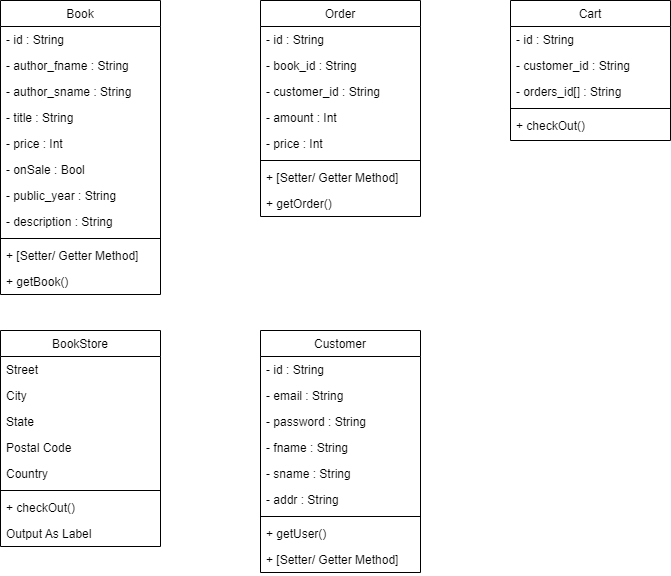

The diagram above was exported from draw.io. Its source (the exported page's mxGraphModel, read from the mxfile embedded in the PNG):
<mxGraphModel dx="1422" dy="786" grid="1" gridSize="10" guides="1" tooltips="1" connect="1" arrows="1" fold="1" page="1" pageScale="1" pageWidth="827" pageHeight="1169" background="#ffffff" math="0" shadow="0">
  <root>
    <mxCell id="WIyWlLk6GJQsqaUBKTNV-0" />
    <mxCell id="WIyWlLk6GJQsqaUBKTNV-1" parent="WIyWlLk6GJQsqaUBKTNV-0" />
    <mxCell id="zkfFHV4jXpPFQw0GAbJ--0" value="Book" style="swimlane;fontStyle=0;align=center;verticalAlign=top;childLayout=stackLayout;horizontal=1;startSize=26;horizontalStack=0;resizeParent=1;resizeLast=0;collapsible=1;marginBottom=0;rounded=0;shadow=0;strokeWidth=1;" parent="WIyWlLk6GJQsqaUBKTNV-1" vertex="1">
      <mxGeometry x="70" y="90" width="160" height="294" as="geometry">
        <mxRectangle x="230" y="140" width="160" height="26" as="alternateBounds" />
      </mxGeometry>
    </mxCell>
    <mxCell id="zkfFHV4jXpPFQw0GAbJ--1" value="- id : String" style="text;align=left;verticalAlign=top;spacingLeft=4;spacingRight=4;overflow=hidden;rotatable=0;points=[[0,0.5],[1,0.5]];portConstraint=eastwest;" parent="zkfFHV4jXpPFQw0GAbJ--0" vertex="1">
      <mxGeometry y="26" width="160" height="26" as="geometry" />
    </mxCell>
    <mxCell id="zkfFHV4jXpPFQw0GAbJ--2" value="- author_fname : String" style="text;align=left;verticalAlign=top;spacingLeft=4;spacingRight=4;overflow=hidden;rotatable=0;points=[[0,0.5],[1,0.5]];portConstraint=eastwest;rounded=0;shadow=0;html=0;" parent="zkfFHV4jXpPFQw0GAbJ--0" vertex="1">
      <mxGeometry y="52" width="160" height="26" as="geometry" />
    </mxCell>
    <mxCell id="zkfFHV4jXpPFQw0GAbJ--3" value="- author_sname : String" style="text;align=left;verticalAlign=top;spacingLeft=4;spacingRight=4;overflow=hidden;rotatable=0;points=[[0,0.5],[1,0.5]];portConstraint=eastwest;rounded=0;shadow=0;html=0;" parent="zkfFHV4jXpPFQw0GAbJ--0" vertex="1">
      <mxGeometry y="78" width="160" height="26" as="geometry" />
    </mxCell>
    <mxCell id="qcIFRDL4ANezmI0GbEr8-1" value="- title : String" style="text;align=left;verticalAlign=top;spacingLeft=4;spacingRight=4;overflow=hidden;rotatable=0;points=[[0,0.5],[1,0.5]];portConstraint=eastwest;rounded=0;shadow=0;html=0;" parent="zkfFHV4jXpPFQw0GAbJ--0" vertex="1">
      <mxGeometry y="104" width="160" height="26" as="geometry" />
    </mxCell>
    <mxCell id="qcIFRDL4ANezmI0GbEr8-2" value="- price : Int" style="text;align=left;verticalAlign=top;spacingLeft=4;spacingRight=4;overflow=hidden;rotatable=0;points=[[0,0.5],[1,0.5]];portConstraint=eastwest;rounded=0;shadow=0;html=0;" parent="zkfFHV4jXpPFQw0GAbJ--0" vertex="1">
      <mxGeometry y="130" width="160" height="26" as="geometry" />
    </mxCell>
    <mxCell id="qcIFRDL4ANezmI0GbEr8-4" value="- onSale : Bool" style="text;align=left;verticalAlign=top;spacingLeft=4;spacingRight=4;overflow=hidden;rotatable=0;points=[[0,0.5],[1,0.5]];portConstraint=eastwest;rounded=0;shadow=0;html=0;" parent="zkfFHV4jXpPFQw0GAbJ--0" vertex="1">
      <mxGeometry y="156" width="160" height="26" as="geometry" />
    </mxCell>
    <mxCell id="qcIFRDL4ANezmI0GbEr8-3" value="- public_year : String" style="text;align=left;verticalAlign=top;spacingLeft=4;spacingRight=4;overflow=hidden;rotatable=0;points=[[0,0.5],[1,0.5]];portConstraint=eastwest;rounded=0;shadow=0;html=0;" parent="zkfFHV4jXpPFQw0GAbJ--0" vertex="1">
      <mxGeometry y="182" width="160" height="26" as="geometry" />
    </mxCell>
    <mxCell id="qcIFRDL4ANezmI0GbEr8-0" value="- description : String" style="text;align=left;verticalAlign=top;spacingLeft=4;spacingRight=4;overflow=hidden;rotatable=0;points=[[0,0.5],[1,0.5]];portConstraint=eastwest;rounded=0;shadow=0;html=0;" parent="zkfFHV4jXpPFQw0GAbJ--0" vertex="1">
      <mxGeometry y="208" width="160" height="26" as="geometry" />
    </mxCell>
    <mxCell id="zkfFHV4jXpPFQw0GAbJ--4" value="" style="line;html=1;strokeWidth=1;align=left;verticalAlign=middle;spacingTop=-1;spacingLeft=3;spacingRight=3;rotatable=0;labelPosition=right;points=[];portConstraint=eastwest;" parent="zkfFHV4jXpPFQw0GAbJ--0" vertex="1">
      <mxGeometry y="234" width="160" height="8" as="geometry" />
    </mxCell>
    <mxCell id="zkfFHV4jXpPFQw0GAbJ--5" value="+ [Setter/ Getter Method]" style="text;align=left;verticalAlign=top;spacingLeft=4;spacingRight=4;overflow=hidden;rotatable=0;points=[[0,0.5],[1,0.5]];portConstraint=eastwest;" parent="zkfFHV4jXpPFQw0GAbJ--0" vertex="1">
      <mxGeometry y="242" width="160" height="26" as="geometry" />
    </mxCell>
    <mxCell id="qcIFRDL4ANezmI0GbEr8-28" value="+ getBook()" style="text;align=left;verticalAlign=top;spacingLeft=4;spacingRight=4;overflow=hidden;rotatable=0;points=[[0,0.5],[1,0.5]];portConstraint=eastwest;" parent="zkfFHV4jXpPFQw0GAbJ--0" vertex="1">
      <mxGeometry y="268" width="160" height="26" as="geometry" />
    </mxCell>
    <mxCell id="zkfFHV4jXpPFQw0GAbJ--17" value="Cart" style="swimlane;fontStyle=0;align=center;verticalAlign=top;childLayout=stackLayout;horizontal=1;startSize=26;horizontalStack=0;resizeParent=1;resizeLast=0;collapsible=1;marginBottom=0;rounded=0;shadow=0;strokeWidth=1;" parent="WIyWlLk6GJQsqaUBKTNV-1" vertex="1">
      <mxGeometry x="580" y="90" width="160" height="140" as="geometry">
        <mxRectangle x="550" y="140" width="160" height="26" as="alternateBounds" />
      </mxGeometry>
    </mxCell>
    <mxCell id="zkfFHV4jXpPFQw0GAbJ--18" value="- id : String" style="text;align=left;verticalAlign=top;spacingLeft=4;spacingRight=4;overflow=hidden;rotatable=0;points=[[0,0.5],[1,0.5]];portConstraint=eastwest;" parent="zkfFHV4jXpPFQw0GAbJ--17" vertex="1">
      <mxGeometry y="26" width="160" height="26" as="geometry" />
    </mxCell>
    <mxCell id="zkfFHV4jXpPFQw0GAbJ--19" value="- customer_id : String" style="text;align=left;verticalAlign=top;spacingLeft=4;spacingRight=4;overflow=hidden;rotatable=0;points=[[0,0.5],[1,0.5]];portConstraint=eastwest;rounded=0;shadow=0;html=0;" parent="zkfFHV4jXpPFQw0GAbJ--17" vertex="1">
      <mxGeometry y="52" width="160" height="26" as="geometry" />
    </mxCell>
    <mxCell id="zkfFHV4jXpPFQw0GAbJ--20" value="- orders_id[] : String" style="text;align=left;verticalAlign=top;spacingLeft=4;spacingRight=4;overflow=hidden;rotatable=0;points=[[0,0.5],[1,0.5]];portConstraint=eastwest;rounded=0;shadow=0;html=0;" parent="zkfFHV4jXpPFQw0GAbJ--17" vertex="1">
      <mxGeometry y="78" width="160" height="26" as="geometry" />
    </mxCell>
    <mxCell id="zkfFHV4jXpPFQw0GAbJ--23" value="" style="line;html=1;strokeWidth=1;align=left;verticalAlign=middle;spacingTop=-1;spacingLeft=3;spacingRight=3;rotatable=0;labelPosition=right;points=[];portConstraint=eastwest;" parent="zkfFHV4jXpPFQw0GAbJ--17" vertex="1">
      <mxGeometry y="104" width="160" height="8" as="geometry" />
    </mxCell>
    <mxCell id="zkfFHV4jXpPFQw0GAbJ--24" value="+ checkOut()" style="text;align=left;verticalAlign=top;spacingLeft=4;spacingRight=4;overflow=hidden;rotatable=0;points=[[0,0.5],[1,0.5]];portConstraint=eastwest;" parent="zkfFHV4jXpPFQw0GAbJ--17" vertex="1">
      <mxGeometry y="112" width="160" height="28" as="geometry" />
    </mxCell>
    <mxCell id="qcIFRDL4ANezmI0GbEr8-5" value="Order" style="swimlane;fontStyle=0;align=center;verticalAlign=top;childLayout=stackLayout;horizontal=1;startSize=26;horizontalStack=0;resizeParent=1;resizeLast=0;collapsible=1;marginBottom=0;rounded=0;shadow=0;strokeWidth=1;" parent="WIyWlLk6GJQsqaUBKTNV-1" vertex="1">
      <mxGeometry x="330" y="90" width="160" height="216" as="geometry">
        <mxRectangle x="550" y="140" width="160" height="26" as="alternateBounds" />
      </mxGeometry>
    </mxCell>
    <mxCell id="qcIFRDL4ANezmI0GbEr8-6" value="- id : String" style="text;align=left;verticalAlign=top;spacingLeft=4;spacingRight=4;overflow=hidden;rotatable=0;points=[[0,0.5],[1,0.5]];portConstraint=eastwest;" parent="qcIFRDL4ANezmI0GbEr8-5" vertex="1">
      <mxGeometry y="26" width="160" height="26" as="geometry" />
    </mxCell>
    <mxCell id="qcIFRDL4ANezmI0GbEr8-7" value="- book_id : String" style="text;align=left;verticalAlign=top;spacingLeft=4;spacingRight=4;overflow=hidden;rotatable=0;points=[[0,0.5],[1,0.5]];portConstraint=eastwest;rounded=0;shadow=0;html=0;" parent="qcIFRDL4ANezmI0GbEr8-5" vertex="1">
      <mxGeometry y="52" width="160" height="26" as="geometry" />
    </mxCell>
    <mxCell id="qcIFRDL4ANezmI0GbEr8-8" value="- customer_id : String" style="text;align=left;verticalAlign=top;spacingLeft=4;spacingRight=4;overflow=hidden;rotatable=0;points=[[0,0.5],[1,0.5]];portConstraint=eastwest;rounded=0;shadow=0;html=0;" parent="qcIFRDL4ANezmI0GbEr8-5" vertex="1">
      <mxGeometry y="78" width="160" height="26" as="geometry" />
    </mxCell>
    <mxCell id="qcIFRDL4ANezmI0GbEr8-9" value="- amount : Int" style="text;align=left;verticalAlign=top;spacingLeft=4;spacingRight=4;overflow=hidden;rotatable=0;points=[[0,0.5],[1,0.5]];portConstraint=eastwest;rounded=0;shadow=0;html=0;" parent="qcIFRDL4ANezmI0GbEr8-5" vertex="1">
      <mxGeometry y="104" width="160" height="26" as="geometry" />
    </mxCell>
    <mxCell id="qcIFRDL4ANezmI0GbEr8-17" value="- price : Int" style="text;align=left;verticalAlign=top;spacingLeft=4;spacingRight=4;overflow=hidden;rotatable=0;points=[[0,0.5],[1,0.5]];portConstraint=eastwest;rounded=0;shadow=0;html=0;" parent="qcIFRDL4ANezmI0GbEr8-5" vertex="1">
      <mxGeometry y="130" width="160" height="26" as="geometry" />
    </mxCell>
    <mxCell id="qcIFRDL4ANezmI0GbEr8-11" value="" style="line;html=1;strokeWidth=1;align=left;verticalAlign=middle;spacingTop=-1;spacingLeft=3;spacingRight=3;rotatable=0;labelPosition=right;points=[];portConstraint=eastwest;" parent="qcIFRDL4ANezmI0GbEr8-5" vertex="1">
      <mxGeometry y="156" width="160" height="8" as="geometry" />
    </mxCell>
    <mxCell id="qcIFRDL4ANezmI0GbEr8-14" value="+ [Setter/ Getter Method]" style="text;align=left;verticalAlign=top;spacingLeft=4;spacingRight=4;overflow=hidden;rotatable=0;points=[[0,0.5],[1,0.5]];portConstraint=eastwest;rounded=0;shadow=0;html=0;" parent="qcIFRDL4ANezmI0GbEr8-5" vertex="1">
      <mxGeometry y="164" width="160" height="26" as="geometry" />
    </mxCell>
    <mxCell id="qcIFRDL4ANezmI0GbEr8-15" value="+ getOrder()" style="text;align=left;verticalAlign=top;spacingLeft=4;spacingRight=4;overflow=hidden;rotatable=0;points=[[0,0.5],[1,0.5]];portConstraint=eastwest;rounded=0;shadow=0;html=0;" parent="qcIFRDL4ANezmI0GbEr8-5" vertex="1">
      <mxGeometry y="190" width="160" height="26" as="geometry" />
    </mxCell>
    <mxCell id="qcIFRDL4ANezmI0GbEr8-18" value="BookStore" style="swimlane;fontStyle=0;align=center;verticalAlign=top;childLayout=stackLayout;horizontal=1;startSize=26;horizontalStack=0;resizeParent=1;resizeLast=0;collapsible=1;marginBottom=0;rounded=0;shadow=0;strokeWidth=1;" parent="WIyWlLk6GJQsqaUBKTNV-1" vertex="1">
      <mxGeometry x="70" y="420" width="160" height="216" as="geometry">
        <mxRectangle x="550" y="140" width="160" height="26" as="alternateBounds" />
      </mxGeometry>
    </mxCell>
    <mxCell id="qcIFRDL4ANezmI0GbEr8-19" value="Street" style="text;align=left;verticalAlign=top;spacingLeft=4;spacingRight=4;overflow=hidden;rotatable=0;points=[[0,0.5],[1,0.5]];portConstraint=eastwest;" parent="qcIFRDL4ANezmI0GbEr8-18" vertex="1">
      <mxGeometry y="26" width="160" height="26" as="geometry" />
    </mxCell>
    <mxCell id="qcIFRDL4ANezmI0GbEr8-20" value="City" style="text;align=left;verticalAlign=top;spacingLeft=4;spacingRight=4;overflow=hidden;rotatable=0;points=[[0,0.5],[1,0.5]];portConstraint=eastwest;rounded=0;shadow=0;html=0;" parent="qcIFRDL4ANezmI0GbEr8-18" vertex="1">
      <mxGeometry y="52" width="160" height="26" as="geometry" />
    </mxCell>
    <mxCell id="qcIFRDL4ANezmI0GbEr8-21" value="State" style="text;align=left;verticalAlign=top;spacingLeft=4;spacingRight=4;overflow=hidden;rotatable=0;points=[[0,0.5],[1,0.5]];portConstraint=eastwest;rounded=0;shadow=0;html=0;" parent="qcIFRDL4ANezmI0GbEr8-18" vertex="1">
      <mxGeometry y="78" width="160" height="26" as="geometry" />
    </mxCell>
    <mxCell id="qcIFRDL4ANezmI0GbEr8-22" value="Postal Code" style="text;align=left;verticalAlign=top;spacingLeft=4;spacingRight=4;overflow=hidden;rotatable=0;points=[[0,0.5],[1,0.5]];portConstraint=eastwest;rounded=0;shadow=0;html=0;" parent="qcIFRDL4ANezmI0GbEr8-18" vertex="1">
      <mxGeometry y="104" width="160" height="26" as="geometry" />
    </mxCell>
    <mxCell id="qcIFRDL4ANezmI0GbEr8-23" value="Country" style="text;align=left;verticalAlign=top;spacingLeft=4;spacingRight=4;overflow=hidden;rotatable=0;points=[[0,0.5],[1,0.5]];portConstraint=eastwest;rounded=0;shadow=0;html=0;" parent="qcIFRDL4ANezmI0GbEr8-18" vertex="1">
      <mxGeometry y="130" width="160" height="26" as="geometry" />
    </mxCell>
    <mxCell id="qcIFRDL4ANezmI0GbEr8-24" value="" style="line;html=1;strokeWidth=1;align=left;verticalAlign=middle;spacingTop=-1;spacingLeft=3;spacingRight=3;rotatable=0;labelPosition=right;points=[];portConstraint=eastwest;" parent="qcIFRDL4ANezmI0GbEr8-18" vertex="1">
      <mxGeometry y="156" width="160" height="8" as="geometry" />
    </mxCell>
    <mxCell id="qcIFRDL4ANezmI0GbEr8-25" value="+ checkOut()" style="text;align=left;verticalAlign=top;spacingLeft=4;spacingRight=4;overflow=hidden;rotatable=0;points=[[0,0.5],[1,0.5]];portConstraint=eastwest;" parent="qcIFRDL4ANezmI0GbEr8-18" vertex="1">
      <mxGeometry y="164" width="160" height="26" as="geometry" />
    </mxCell>
    <mxCell id="qcIFRDL4ANezmI0GbEr8-26" value="Output As Label" style="text;align=left;verticalAlign=top;spacingLeft=4;spacingRight=4;overflow=hidden;rotatable=0;points=[[0,0.5],[1,0.5]];portConstraint=eastwest;" parent="qcIFRDL4ANezmI0GbEr8-18" vertex="1">
      <mxGeometry y="190" width="160" height="26" as="geometry" />
    </mxCell>
    <mxCell id="qcIFRDL4ANezmI0GbEr8-29" value="Customer" style="swimlane;fontStyle=0;align=center;verticalAlign=top;childLayout=stackLayout;horizontal=1;startSize=26;horizontalStack=0;resizeParent=1;resizeLast=0;collapsible=1;marginBottom=0;rounded=0;shadow=0;strokeWidth=1;" parent="WIyWlLk6GJQsqaUBKTNV-1" vertex="1">
      <mxGeometry x="330" y="420" width="160" height="242" as="geometry">
        <mxRectangle x="550" y="140" width="160" height="26" as="alternateBounds" />
      </mxGeometry>
    </mxCell>
    <mxCell id="qcIFRDL4ANezmI0GbEr8-30" value="- id : String" style="text;align=left;verticalAlign=top;spacingLeft=4;spacingRight=4;overflow=hidden;rotatable=0;points=[[0,0.5],[1,0.5]];portConstraint=eastwest;" parent="qcIFRDL4ANezmI0GbEr8-29" vertex="1">
      <mxGeometry y="26" width="160" height="26" as="geometry" />
    </mxCell>
    <mxCell id="qcIFRDL4ANezmI0GbEr8-31" value="- email : String" style="text;align=left;verticalAlign=top;spacingLeft=4;spacingRight=4;overflow=hidden;rotatable=0;points=[[0,0.5],[1,0.5]];portConstraint=eastwest;rounded=0;shadow=0;html=0;" parent="qcIFRDL4ANezmI0GbEr8-29" vertex="1">
      <mxGeometry y="52" width="160" height="26" as="geometry" />
    </mxCell>
    <mxCell id="qcIFRDL4ANezmI0GbEr8-32" value="- password : String" style="text;align=left;verticalAlign=top;spacingLeft=4;spacingRight=4;overflow=hidden;rotatable=0;points=[[0,0.5],[1,0.5]];portConstraint=eastwest;rounded=0;shadow=0;html=0;" parent="qcIFRDL4ANezmI0GbEr8-29" vertex="1">
      <mxGeometry y="78" width="160" height="26" as="geometry" />
    </mxCell>
    <mxCell id="qcIFRDL4ANezmI0GbEr8-33" value="- fname : String" style="text;align=left;verticalAlign=top;spacingLeft=4;spacingRight=4;overflow=hidden;rotatable=0;points=[[0,0.5],[1,0.5]];portConstraint=eastwest;rounded=0;shadow=0;html=0;" parent="qcIFRDL4ANezmI0GbEr8-29" vertex="1">
      <mxGeometry y="104" width="160" height="26" as="geometry" />
    </mxCell>
    <mxCell id="qcIFRDL4ANezmI0GbEr8-34" value="- sname : String" style="text;align=left;verticalAlign=top;spacingLeft=4;spacingRight=4;overflow=hidden;rotatable=0;points=[[0,0.5],[1,0.5]];portConstraint=eastwest;rounded=0;shadow=0;html=0;" parent="qcIFRDL4ANezmI0GbEr8-29" vertex="1">
      <mxGeometry y="130" width="160" height="26" as="geometry" />
    </mxCell>
    <mxCell id="qcIFRDL4ANezmI0GbEr8-38" value="- addr : String" style="text;align=left;verticalAlign=top;spacingLeft=4;spacingRight=4;overflow=hidden;rotatable=0;points=[[0,0.5],[1,0.5]];portConstraint=eastwest;rounded=0;shadow=0;html=0;" parent="qcIFRDL4ANezmI0GbEr8-29" vertex="1">
      <mxGeometry y="156" width="160" height="26" as="geometry" />
    </mxCell>
    <mxCell id="qcIFRDL4ANezmI0GbEr8-35" value="" style="line;html=1;strokeWidth=1;align=left;verticalAlign=middle;spacingTop=-1;spacingLeft=3;spacingRight=3;rotatable=0;labelPosition=right;points=[];portConstraint=eastwest;" parent="qcIFRDL4ANezmI0GbEr8-29" vertex="1">
      <mxGeometry y="182" width="160" height="8" as="geometry" />
    </mxCell>
    <mxCell id="qcIFRDL4ANezmI0GbEr8-36" value="+ getUser()" style="text;align=left;verticalAlign=top;spacingLeft=4;spacingRight=4;overflow=hidden;rotatable=0;points=[[0,0.5],[1,0.5]];portConstraint=eastwest;" parent="qcIFRDL4ANezmI0GbEr8-29" vertex="1">
      <mxGeometry y="190" width="160" height="26" as="geometry" />
    </mxCell>
    <mxCell id="qcIFRDL4ANezmI0GbEr8-37" value="+ [Setter/ Getter Method]" style="text;align=left;verticalAlign=top;spacingLeft=4;spacingRight=4;overflow=hidden;rotatable=0;points=[[0,0.5],[1,0.5]];portConstraint=eastwest;" parent="qcIFRDL4ANezmI0GbEr8-29" vertex="1">
      <mxGeometry y="216" width="160" height="26" as="geometry" />
    </mxCell>
  </root>
</mxGraphModel>